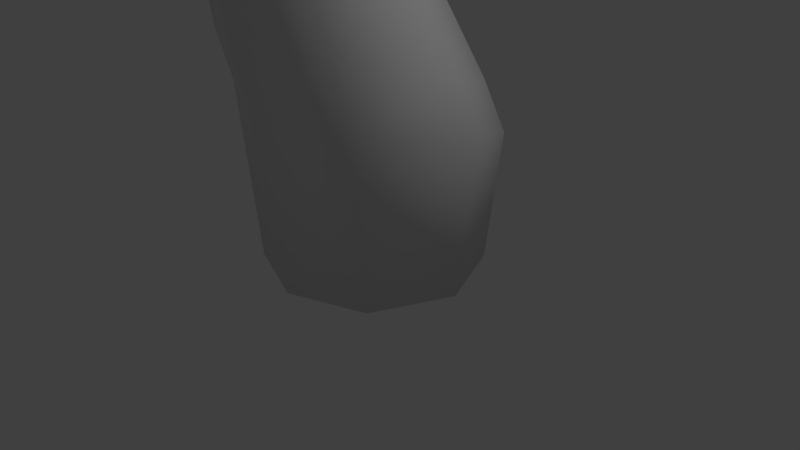# Source: Tree.blend  (saved by Blender 2.69.0; exported with 4.5.12 LTS)
import bpy
from mathutils import Matrix  # noqa: F401  (used for matrix-valued properties, if any)

bpy.ops.wm.read_factory_settings(use_empty=True)
scene = bpy.context.scene
scene.name = 'Scene'

# ---- collections
col_collection_1 = bpy.data.collections.new('Collection 1'); scene.collection.children.link(col_collection_1)

# ---- materials (node trees are filled in below, after node groups)
mat_material = bpy.data.materials.new('Material')
mat_material.alpha_threshold = 0.0
mat_material.use_transparent_shadow = False
mat_material.roughness = 0.5
mat_material.specular_intensity = 0.05102
mat_material.line_color = (0.0, 0.0, 0.0, 1.0)

# ---- material node trees

# ---- world
world_world = bpy.data.worlds.new('World'); scene.world = world_world
world_world.color = (0.05088, 0.05088, 0.05088)
world_world.use_sun_shadow = False
world_world.sun_shadow_jitter_overblur = 0.0
world_world.cycles.sampling_method = 'MANUAL'
world_world.cycles.sample_map_resolution = 256

# ---- cameras
cam_camera = bpy.data.cameras.new('Camera')
cam_camera.clip_end = 100.0
cam_camera.lens = 35.0
cam_camera.sensor_width = 32.0
cam_camera.sensor_height = 18.0
cam_camera.ortho_scale = 7.314
cam_camera.dof.focus_distance = 0.0
cam_camera.dof.aperture_fstop = 128.0

# ---- lights
light_lamp = bpy.data.lights.new('Lamp', 'POINT')
light_lamp.transmission_factor = 0.0
light_lamp.cutoff_distance = 30.0
light_lamp.energy = 100.0
light_lamp.shadow_buffer_clip_start = 1.001
light_lamp.shadow_soft_size = 0.1
light_lamp.shadow_maximum_resolution = 0.006
light_lamp.use_absolute_resolution = True
light_lamp.cycles.use_multiple_importance_sampling = False

# ---- meshes
me_cube = bpy.data.meshes.new('Cube')
me_cube.from_pydata([(1.0, 1.0, -0.007699), (1.0, -1.0, -0.007699), (-1.0, -1.0, -0.007699), (-1.0, 1.0, -0.007699), (1.154, 1.109, 1.672), (1.136, -1.215, 2.2), (-1.154, -1.109, 2.312), (-1.154, 1.109, 1.672), (1.442, -5.96e-08, -0.007699), (-1.442, 2.98e-07, -0.007699), (1.664, -5.737e-07, 1.992), (-1.664, 2.193e-07, 1.992), (1.647e-07, 1.374, -0.007699), (-1.41e-08, -1.374, -0.007699), (2.828e-07, 1.524, 1.552), (-0.01817, -1.63, 2.319), (-1.41e-08, 1.75e-07, -0.007699), (-1.079, 0.1186, 6.507), (-1.079, -1.494, 6.17), (-2.625, -1.494, 6.17), (-2.625, 0.01945, 6.486), (-0.7369, -0.6383, 6.349), (-2.967, -0.7375, 6.328), (-1.852, 0.3028, 6.545), (-1.852, -1.778, 6.111), (-0.6306, 0.08765, 10.7), (-0.6306, -0.898, 10.64), (-1.618, -0.898, 10.64), (-1.618, 0.08765, 10.7), (-0.4122, -0.4052, 10.67), (-1.837, -0.4052, 10.67), (-1.125, 0.2721, 10.72), (-1.125, -1.083, 10.63), (1.255, 0.1558, 13.65), (1.503, -0.5359, 13.82), (0.9542, -0.671, 13.56), (0.5609, -0.09364, 13.57), (1.434, -0.3192, 13.96), (0.5223, -0.2594, 13.52), (1.099, 0.1963, 13.59), (1.218, -0.7625, 13.53), (-0.6122, -1.594, 4.427), (0.3054, -1.262, 4.337), (0.3054, 0.5095, 3.858), (-0.6122, 0.8411, 3.768), (-1.936, -0.3762, 4.098), (-1.53, -1.262, 4.337), (0.7112, -0.3762, 4.098), (-1.53, 0.5095, 3.858), (-1.984, -1.681, 8.386), (-1.351, -1.444, 8.386), (-1.351, -0.1768, 8.386), (-1.984, 0.06038, 8.386), (-2.898, -0.8104, 8.386), (-2.618, -1.444, 8.386), (-1.071, -0.8104, 8.386), (-2.618, -0.1768, 8.386), (0.03778, -0.4069, 11.64), (0.4626, -0.2167, 11.6), (0.4318, 0.6392, 11.78), (-0.004553, 0.7694, 11.88), (-0.6044, 0.138, 11.86), (-0.3986, -0.2767, 11.74), (0.6376, 0.2245, 11.66), (-0.4294, 0.5792, 11.92), (-1.966, -1.674, 10.09), (-1.646, -1.794, 10.08), (-1.766, -2.016, 9.353), (-2.177, -1.862, 9.353), (-2.388, -2.887, 10.73), (-2.068, -3.007, 10.72), (-2.189, -3.229, 9.994), (-2.599, -3.076, 9.994), (-0.8521, -1.145, 9.62), (-1.52, 0.08827, 9.623), (-2.309, -1.082, 9.628), (-2.233, -0.1359, 9.616), (-1.293, -1.418, 9.559), (-0.9632, 0.02975, 9.617), (-2.479, -0.5426, 9.599), (-0.6057, -0.5885, 9.638), (-2.3, -1.697, 9.762), (-1.48, -1.959, 9.695), (-2.627, -2.841, 10.39), (-1.972, -3.264, 10.38), (-2.564, -3.617, 11.57), (-2.382, -3.632, 11.53), (-2.468, -3.973, 11.3), (-2.702, -3.957, 11.35), (-2.726, -3.735, 11.46), (-2.315, -3.837, 11.43), (-2.323, -3.973, 12.86), (-2.23, -3.971, 12.82), (-2.165, -4.421, 12.77), (-2.286, -4.427, 12.82), (-2.347, -4.205, 12.99), (-2.119, -4.22, 12.94), (-0.165, -1.724, 3.132), (0.9402, 0.968, 2.314), (-1.803, -0.1124, 2.621), (1.437, -0.1124, 2.621), (-1.306, 0.968, 2.314), (0.9582, -1.32, 3.018), (-0.1829, 1.372, 2.199), (-1.306, -1.193, 2.928), (-0.9957, 0.6537, 5.639), (-0.7578, 0.5962, 5.626), (-0.8128, 0.8595, 4.926), (-0.4356, 0.7091, 4.957), (-0.5113, 2.009, 6.19), (-0.174, 1.961, 6.188), (-0.1827, 2.353, 5.905), (0.0724, 2.278, 5.908), (-0.2686, -1.412, 5.125), (-1.213, 0.5968, 5.113), (-2.208, -1.404, 5.115), (-1.115, -1.72, 5.141), (-0.3391, 0.3521, 5.126), (-2.578, -0.58, 5.169), (0.03536, -0.4703, 5.17), (-2.06, 0.2889, 5.13), (-0.9904, 0.6957, 5.366), (-0.4866, 0.5332, 5.375), (-0.4421, 2.202, 6.059), (-0.05059, 2.098, 6.062), (-0.2132, 1.305, 5.56), (-0.566, 1.437, 5.539), (-0.4853, 1.229, 6.106), (-0.821, 1.305, 6.125), (-0.2804, 1.228, 5.856), (-0.7842, 1.391, 5.848), (-0.1577, 2.789, 6.769), (-0.09995, 2.783, 6.775), (-0.1029, 2.866, 6.78), (-0.05851, 2.856, 6.781), (-0.1471, 2.829, 6.775), (-0.07907, 2.815, 6.778), (0.05191, 2.61, 6.211), (-0.02957, 2.486, 6.301), (-0.1178, 2.658, 6.209), (-0.29, 2.554, 6.298), (-0.1114, 2.392, 6.375), (-0.3354, 2.422, 6.374), (-1.909, -1.81, 7.249), (-1.204, 0.06979, 7.45), (-2.944, -0.6848, 7.346), (-1.046, -0.6265, 7.37), (-1.204, -1.373, 7.279), (-1.928, 0.2822, 7.465), (-2.594, -1.365, 7.291), (-2.632, 0.02149, 7.435), (1.056, -0.4532, 12.82), (0.7278, 0.3306, 12.79), (0.4347, -0.4762, 12.67), (0.3167, 0.1646, 12.73), (0.743, -0.602, 12.67), (0.9964, 0.2245, 12.82), (0.2004, -0.1059, 12.66), (1.133, -0.163, 12.91)], [], [(16, 13, 2, 9), (119, 117, 17, 21), (8, 10, 5, 1), (13, 15, 6, 2), (9, 11, 7, 3), (14, 12, 3, 7), (12, 16, 9, 3), (118, 115, 19, 22), (0, 4, 10, 8), (2, 6, 11, 9), (8, 1, 13, 16), (125, 126, 111, 112), (1, 5, 15, 13), (4, 0, 12, 14), (0, 8, 16, 12), (116, 113, 18, 24), (120, 118, 22, 20), (115, 116, 24, 19), (114, 120, 20, 23), (113, 119, 21, 18), (77, 73, 26, 32), (78, 74, 31, 25), (79, 75, 27, 30), (80, 78, 25, 29), (73, 80, 29, 26), (74, 76, 28, 31), (54, 49, 67, 68), (76, 79, 30, 28), (155, 151, 34, 40), (156, 152, 39, 33), (157, 153, 35, 38), (158, 156, 33, 37), (151, 158, 37, 34), (152, 154, 36, 39), (153, 155, 40, 35), (154, 157, 38, 36), (100, 98, 43, 47), (99, 104, 46, 45), (98, 103, 44, 43), (97, 102, 42, 41), (101, 99, 45, 48), (104, 97, 41, 46), (103, 101, 48, 44), (102, 100, 47, 42), (143, 147, 50, 49), (144, 148, 52, 51), (145, 149, 54, 53), (146, 144, 51, 55), (147, 146, 55, 50), (148, 150, 56, 52), (149, 143, 49, 54), (150, 145, 53, 56), (32, 26, 58, 57), (25, 31, 60, 59), (30, 27, 62, 61), (29, 25, 59, 63), (26, 29, 63, 58), (31, 28, 64, 60), (27, 32, 57, 62), (28, 30, 61, 64), (68, 67, 71, 72), (77, 32, 66, 82), (75, 54, 68, 81), (32, 27, 65, 66), (83, 72, 88, 89), (82, 66, 70, 84), (81, 68, 72, 83), (66, 65, 69, 70), (49, 50, 73, 77), (51, 52, 74, 78), (53, 54, 75, 79), (55, 51, 78, 80), (50, 55, 80, 73), (52, 56, 76, 74), (56, 53, 79, 76), (49, 77, 82, 67), (27, 75, 81, 65), (71, 84, 90, 87), (67, 82, 84, 71), (65, 81, 83, 69), (89, 88, 94, 95), (87, 90, 96, 93), (72, 71, 87, 88), (84, 70, 86, 90), (69, 83, 89, 85), (70, 69, 85, 86), (95, 96, 92, 91), (94, 93, 96, 95), (88, 87, 93, 94), (90, 86, 92, 96), (85, 89, 95, 91), (86, 85, 91, 92), (38, 35, 40, 34, 37), (36, 38, 37, 33, 39), (10, 4, 98, 100), (11, 6, 104, 99), (4, 14, 103, 98), (15, 5, 102, 97), (7, 11, 99, 101), (6, 15, 97, 104), (14, 7, 101, 103), (5, 10, 100, 102), (106, 105, 23, 17), (121, 107, 44, 114), (122, 106, 17, 117), (107, 108, 43, 44), (124, 123, 109, 110), (129, 125, 112, 124), (130, 128, 109, 123), (128, 127, 110, 109), (47, 43, 117, 119), (45, 46, 115, 118), (41, 42, 113, 116), (48, 45, 118, 120), (46, 41, 116, 115), (44, 48, 120, 114), (42, 47, 119, 113), (105, 121, 114, 23), (108, 122, 117, 43), (112, 111, 123, 124), (127, 129, 124, 110), (126, 130, 123, 111), (108, 107, 126, 125), (122, 108, 125, 129), (121, 105, 128, 130), (105, 106, 127, 128), (106, 122, 129, 127), (107, 121, 130, 126), (137, 134, 136, 138), (139, 140, 135, 133), (139, 133, 134, 137), (141, 138, 136, 132), (140, 142, 131, 135), (142, 141, 132, 131), (112, 137, 138, 124), (111, 123, 140, 139), (111, 139, 137, 112), (110, 124, 138, 141), (123, 109, 142, 140), (109, 110, 141, 142), (24, 18, 147, 143), (17, 23, 148, 144), (22, 19, 149, 145), (21, 17, 144, 146), (18, 21, 146, 147), (23, 20, 150, 148), (19, 24, 143, 149), (20, 22, 145, 150), (57, 58, 151, 155), (59, 60, 152, 156), (61, 62, 153, 157), (63, 59, 156, 158), (58, 63, 158, 151), (60, 64, 154, 152), (62, 57, 155, 153), (64, 61, 157, 154)])
me_cube.polygons.foreach_set('use_smooth', [True] * 156)
_uv = me_cube.uv_layers.new(name='UVMap')
_uv.uv.foreach_set('vector', [0.4399, 0.1744, 0.3767, 0.2055, 0.3767, 0.1366, 0.4151, 0.08726, 0.1508, 0.3919, 0.1816, 0.3828, 0.1809, 0.4818, 0.1496, 0.4782, 0.116, 0.04815, 0.1483, 0.1662, 0.08959, 0.2052, 0.0651, 0.07, 0.8536, 0.6606, 0.8298, 0.5128, 0.8902, 0.4996, 0.9052, 0.6484, 0.4876, 0.8548, 0.4915, 0.7618, 0.5498, 0.779, 0.541, 0.8564, 0.6858, 0.8173, 0.685, 0.9158, 0.6434, 0.9082, 0.6377, 0.801, 0.503, 0.1433, 0.4399, 0.1744, 0.4151, 0.08726, 0.4686, 0.09137, 0.9391, 0.3016, 0.9077, 0.3084, 0.9155, 0.2362, 0.9436, 0.2231, 0.1545, 0.04015, 0.186, 0.1382, 0.1483, 0.1662, 0.116, 0.04815, 0.9052, 0.6484, 0.8902, 0.4996, 0.9365, 0.5151, 0.9436, 0.6443, 0.4647, 0.2616, 0.4111, 0.2575, 0.3767, 0.2055, 0.4399, 0.1744, 0.3809, 0.4604, 0.3624, 0.4605, 0.3642, 0.3969, 0.3772, 0.3956, 0.8162, 0.674, 0.7873, 0.5358, 0.8298, 0.5128, 0.8536, 0.6606, 0.746, 0.812, 0.7372, 0.9178, 0.685, 0.9158, 0.6858, 0.8173, 0.503, 0.2122, 0.4647, 0.2616, 0.4399, 0.1744, 0.503, 0.1433, 0.8529, 0.3202, 0.8211, 0.3326, 0.8467, 0.256, 0.8763, 0.2494, 0.5101, 0.6228, 0.4616, 0.6242, 0.4522, 0.577, 0.4933, 0.57, 0.9077, 0.3084, 0.8529, 0.3202, 0.8763, 0.2494, 0.9155, 0.2362, 0.6484, 0.577, 0.6131, 0.5695, 0.5928, 0.4781, 0.6252, 0.4802, 0.1038, 0.408, 0.1508, 0.3919, 0.1496, 0.4782, 0.104, 0.4854, 0.1538, 0.6936, 0.1731, 0.6864, 0.2021, 0.7413, 0.1867, 0.751, 0.6765, 0.2861, 0.6495, 0.2835, 0.6675, 0.2169, 0.6933, 0.2187, 0.4819, 0.3976, 0.4602, 0.3805, 0.4842, 0.3077, 0.5032, 0.3227, 0.702, 0.2818, 0.6765, 0.2861, 0.6933, 0.2187, 0.7104, 0.218, 0.1731, 0.6864, 0.2016, 0.6753, 0.2276, 0.7324, 0.2021, 0.7413, 0.6495, 0.2835, 0.6192, 0.2788, 0.6469, 0.2139, 0.6675, 0.2169, 0.8973, 0.09634, 0.8646, 0.1041, 0.8404, 0.04515, 0.8615, 0.04015, 0.5048, 0.395, 0.4819, 0.3976, 0.5032, 0.3227, 0.5297, 0.3218, 0.2642, 0.8389, 0.2774, 0.8407, 0.2946, 0.896, 0.2762, 0.8859, 0.7716, 0.09215, 0.7574, 0.0938, 0.7782, 0.04343, 0.7862, 0.04015, 0.826, 0.7633, 0.812, 0.7494, 0.8126, 0.6818, 0.8339, 0.7044, 0.2927, 0.8406, 0.3068, 0.8316, 0.3194, 0.8788, 0.3052, 0.9019, 0.2774, 0.8407, 0.2927, 0.8406, 0.3052, 0.9019, 0.2946, 0.896, 0.5886, 0.1361, 0.5738, 0.1511, 0.5693, 0.09545, 0.5918, 0.07994, 0.812, 0.7494, 0.7984, 0.7376, 0.8002, 0.674, 0.8126, 0.6818, 0.5738, 0.1511, 0.5592, 0.1537, 0.5609, 0.09605, 0.5693, 0.09545, 0.7783, 0.7435, 0.7392, 0.7689, 0.7187, 0.6638, 0.7507, 0.6437, 0.9352, 0.4733, 0.8901, 0.4586, 0.8868, 0.3665, 0.9235, 0.3779, 0.7392, 0.7689, 0.6805, 0.7739, 0.6707, 0.6676, 0.7187, 0.6638, 0.8276, 0.4594, 0.7862, 0.4817, 0.8051, 0.39, 0.8389, 0.372, 0.5432, 0.7496, 0.4864, 0.7331, 0.4777, 0.6587, 0.5243, 0.6717, 0.8901, 0.4586, 0.8276, 0.4594, 0.8389, 0.372, 0.8868, 0.3665, 0.6805, 0.7739, 0.6337, 0.7582, 0.6325, 0.655, 0.6707, 0.6676, 0.09434, 0.2593, 0.1492, 0.2097, 0.1488, 0.3148, 0.107, 0.3489, 0.09394, 0.5687, 0.1238, 0.553, 0.1347, 0.6236, 0.1152, 0.6371, 0.6606, 0.4237, 0.6237, 0.4209, 0.6258, 0.3601, 0.6589, 0.3613, 0.9349, 0.1591, 0.907, 0.166, 0.8973, 0.09634, 0.9216, 0.09378, 0.1607, 0.5449, 0.1908, 0.5419, 0.1913, 0.6047, 0.1669, 0.6098, 0.1238, 0.553, 0.1607, 0.5449, 0.1669, 0.6098, 0.1347, 0.6236, 0.6237, 0.4209, 0.5942, 0.4175, 0.5995, 0.3553, 0.6258, 0.3601, 0.907, 0.166, 0.8685, 0.1767, 0.8646, 0.1041, 0.8973, 0.09634, 0.4969, 0.5223, 0.4589, 0.5256, 0.4579, 0.4693, 0.4917, 0.4703, 0.1867, 0.751, 0.2021, 0.7413, 0.2618, 0.7724, 0.2479, 0.7841, 0.6933, 0.2187, 0.6675, 0.2169, 0.7152, 0.1516, 0.7373, 0.1592, 0.5032, 0.3227, 0.4842, 0.3077, 0.5376, 0.219, 0.5536, 0.2277, 0.2766, 0.4764, 0.303, 0.478, 0.303, 0.5545, 0.2804, 0.5545, 0.2021, 0.7413, 0.2276, 0.7324, 0.2849, 0.7666, 0.2618, 0.7724, 0.6675, 0.2169, 0.6469, 0.2139, 0.698, 0.1457, 0.7152, 0.1516, 0.8339, 0.9136, 0.8118, 0.896, 0.8014, 0.8184, 0.823, 0.8283, 0.5297, 0.3218, 0.5032, 0.3227, 0.5536, 0.2277, 0.5771, 0.2262, 0.2276, 0.3298, 0.2061, 0.329, 0.2061, 0.2454, 0.2276, 0.2461, 0.1538, 0.6936, 0.1867, 0.751, 0.1396, 0.7363, 0.129, 0.7129, 0.4602, 0.3805, 0.4336, 0.448, 0.4256, 0.3759, 0.4327, 0.3626, 0.4841, 0.2872, 0.4842, 0.3077, 0.4406, 0.3346, 0.4405, 0.3213, 0.377, 0.3227, 0.3652, 0.3374, 0.3282, 0.2573, 0.3385, 0.2564, 0.129, 0.7129, 0.1396, 0.7363, 0.08883, 0.8, 0.07378, 0.782, 0.4327, 0.3626, 0.4256, 0.3759, 0.3652, 0.3374, 0.377, 0.3227, 0.3489, 0.7275, 0.3322, 0.7288, 0.3263, 0.6772, 0.343, 0.6759, 0.1152, 0.6371, 0.1347, 0.6236, 0.1731, 0.6864, 0.1538, 0.6936, 0.6589, 0.3613, 0.6258, 0.3601, 0.6495, 0.2835, 0.6765, 0.2861, 0.4579, 0.4693, 0.4336, 0.448, 0.4602, 0.3805, 0.4819, 0.3976, 0.681, 0.3579, 0.6589, 0.3613, 0.6765, 0.2861, 0.702, 0.2818, 0.1347, 0.6236, 0.1669, 0.6098, 0.2016, 0.6753, 0.1731, 0.6864, 0.6258, 0.3601, 0.5995, 0.3553, 0.6192, 0.2788, 0.6495, 0.2835, 0.4917, 0.4703, 0.4579, 0.4693, 0.4819, 0.3976, 0.5048, 0.395, 0.1152, 0.6371, 0.1538, 0.6936, 0.129, 0.7129, 0.1174, 0.6975, 0.4842, 0.3077, 0.4602, 0.3805, 0.4327, 0.3626, 0.4406, 0.3346, 0.06663, 0.7612, 0.07378, 0.782, 0.0587, 0.8597, 0.04856, 0.8562, 0.1174, 0.6975, 0.129, 0.7129, 0.07378, 0.782, 0.06663, 0.7612, 0.4406, 0.3346, 0.4327, 0.3626, 0.377, 0.3227, 0.3803, 0.2961, 0.3385, 0.2564, 0.3282, 0.2573, 0.3194, 0.1596, 0.3292, 0.1572, 0.04856, 0.8562, 0.0587, 0.8597, 0.06626, 0.9538, 0.05415, 0.9473, 0.4295, 0.7125, 0.4082, 0.708, 0.4183, 0.6199, 0.4295, 0.6189, 0.07378, 0.782, 0.08883, 0.8, 0.0683, 0.8635, 0.0587, 0.8597, 0.3803, 0.2961, 0.377, 0.3227, 0.3385, 0.2564, 0.347, 0.2472, 0.343, 0.6759, 0.3263, 0.6772, 0.3248, 0.617, 0.3336, 0.619, 0.3377, 0.5202, 0.3489, 0.5229, 0.3408, 0.5333, 0.3362, 0.5308, 0.053, 0.9525, 0.05415, 0.9473, 0.06626, 0.9538, 0.06447, 0.9603, 0.4295, 0.6189, 0.4183, 0.6199, 0.4083, 0.5204, 0.4141, 0.5179, 0.0587, 0.8597, 0.0683, 0.8635, 0.07405, 0.9444, 0.06626, 0.9538, 0.347, 0.2472, 0.3385, 0.2564, 0.3292, 0.1572, 0.3397, 0.1671, 0.3336, 0.619, 0.3248, 0.617, 0.3362, 0.5308, 0.3408, 0.5333, 0.5609, 0.09605, 0.5495, 0.07124, 0.5496, 0.06177, 0.566, 0.04056, 0.5753, 0.04015, 0.5693, 0.09545, 0.5609, 0.09605, 0.5753, 0.04015, 0.5928, 0.07067, 0.5918, 0.07994, 0.7862, 0.7856, 0.746, 0.812, 0.7392, 0.7689, 0.7783, 0.7435, 0.9365, 0.5151, 0.8902, 0.4996, 0.8901, 0.4586, 0.9352, 0.4733, 0.746, 0.812, 0.6858, 0.8173, 0.6805, 0.7739, 0.7392, 0.7689, 0.8298, 0.5128, 0.7873, 0.5358, 0.7862, 0.4817, 0.8276, 0.4594, 0.5498, 0.779, 0.4915, 0.7618, 0.4864, 0.7331, 0.5432, 0.7496, 0.8902, 0.4996, 0.8298, 0.5128, 0.8276, 0.4594, 0.8901, 0.4586, 0.6858, 0.8173, 0.6377, 0.801, 0.6337, 0.7582, 0.6805, 0.7739, 0.08959, 0.2052, 0.1483, 0.1662, 0.1492, 0.2097, 0.09434, 0.2593, 0.6708, 0.5463, 0.6588, 0.5448, 0.6252, 0.4802, 0.6641, 0.4849, 0.658, 0.5626, 0.6632, 0.5929, 0.6707, 0.6676, 0.6484, 0.577, 0.1913, 0.3976, 0.194, 0.4162, 0.1809, 0.4818, 0.1816, 0.3828, 0.6632, 0.5929, 0.6831, 0.5915, 0.7187, 0.6638, 0.6707, 0.6676, 0.2354, 0.2496, 0.2353, 0.2757, 0.2276, 0.2764, 0.2282, 0.2546, 0.2322, 0.4133, 0.2323, 0.393, 0.2849, 0.3952, 0.2773, 0.4092, 0.2289, 0.5794, 0.2177, 0.5774, 0.2327, 0.5317, 0.242, 0.5237, 0.2177, 0.5774, 0.21, 0.5694, 0.2254, 0.5219, 0.2327, 0.5317, 0.7507, 0.6437, 0.7187, 0.6638, 0.693, 0.5785, 0.7222, 0.5712, 0.9235, 0.3779, 0.8868, 0.3665, 0.9077, 0.3084, 0.9391, 0.3016, 0.8389, 0.372, 0.8051, 0.39, 0.8211, 0.3326, 0.8529, 0.3202, 0.5243, 0.6717, 0.4777, 0.6587, 0.4616, 0.6242, 0.5101, 0.6228, 0.8868, 0.3665, 0.8389, 0.372, 0.8529, 0.3202, 0.9077, 0.3084, 0.6707, 0.6676, 0.6325, 0.655, 0.6131, 0.5695, 0.6484, 0.577, 0.107, 0.3489, 0.1488, 0.3148, 0.1508, 0.3919, 0.1038, 0.408, 0.6588, 0.5448, 0.658, 0.5626, 0.6484, 0.577, 0.6252, 0.4802, 0.6831, 0.5915, 0.6839, 0.5632, 0.693, 0.5785, 0.7187, 0.6638, 0.2443, 0.2454, 0.2443, 0.2625, 0.2353, 0.2757, 0.2354, 0.2496, 0.233, 0.4316, 0.2322, 0.4133, 0.2773, 0.4092, 0.2713, 0.4208, 0.3624, 0.4605, 0.3533, 0.4687, 0.355, 0.4121, 0.3642, 0.3969, 0.3809, 0.5008, 0.361, 0.5002, 0.3624, 0.4605, 0.3809, 0.4604, 0.1913, 0.3976, 0.1938, 0.3688, 0.2323, 0.393, 0.2322, 0.4133, 0.2261, 0.632, 0.2159, 0.6269, 0.2177, 0.5774, 0.2289, 0.5794, 0.2492, 0.2458, 0.2611, 0.2454, 0.2611, 0.2718, 0.2443, 0.2725, 0.194, 0.4162, 0.1913, 0.3976, 0.2322, 0.4133, 0.233, 0.4316, 0.2427, 0.6297, 0.2261, 0.632, 0.2289, 0.5794, 0.2368, 0.5776, 0.3608, 0.61, 0.3697, 0.6327, 0.3706, 0.6299, 0.3664, 0.6037, 0.2849, 0.2806, 0.2787, 0.2728, 0.2833, 0.2454, 0.2849, 0.2457, 0.2365, 0.6823, 0.2438, 0.7167, 0.2459, 0.7156, 0.2445, 0.6781, 0.2942, 0.4248, 0.2984, 0.4176, 0.3194, 0.4424, 0.3177, 0.4431, 0.2427, 0.4955, 0.2369, 0.5013, 0.2325, 0.4673, 0.2334, 0.4649, 0.2787, 0.2454, 0.2787, 0.2595, 0.2611, 0.2504, 0.2613, 0.2468, 0.3618, 0.5872, 0.3608, 0.61, 0.3664, 0.6037, 0.3706, 0.5785, 0.3642, 0.3969, 0.355, 0.4121, 0.3559, 0.3878, 0.362, 0.3774, 0.2339, 0.6648, 0.2365, 0.6823, 0.2445, 0.6781, 0.2459, 0.6584, 0.2713, 0.4208, 0.2773, 0.4092, 0.2984, 0.4176, 0.2942, 0.4248, 0.242, 0.5237, 0.2327, 0.5317, 0.2369, 0.5013, 0.2427, 0.4955, 0.2327, 0.5317, 0.2254, 0.5219, 0.2319, 0.4946, 0.2369, 0.5013, 0.07959, 0.4982, 0.104, 0.4854, 0.1238, 0.553, 0.09394, 0.5687, 0.6641, 0.4849, 0.6252, 0.4802, 0.6237, 0.4209, 0.6606, 0.4237, 0.9436, 0.2231, 0.9155, 0.2362, 0.907, 0.166, 0.9349, 0.1591, 0.1496, 0.4782, 0.1809, 0.4818, 0.1908, 0.5419, 0.1607, 0.5449, 0.104, 0.4854, 0.1496, 0.4782, 0.1607, 0.5449, 0.1238, 0.553, 0.6252, 0.4802, 0.5928, 0.4781, 0.5942, 0.4175, 0.6237, 0.4209, 0.9155, 0.2362, 0.8763, 0.2494, 0.8685, 0.1767, 0.907, 0.166, 0.4933, 0.57, 0.4522, 0.577, 0.4589, 0.5256, 0.4969, 0.5223, 0.8014, 0.8184, 0.7862, 0.8109, 0.7919, 0.7228, 0.7984, 0.7376, 0.7373, 0.1592, 0.7152, 0.1516, 0.7574, 0.0938, 0.7716, 0.09215, 0.5536, 0.2277, 0.5376, 0.219, 0.5462, 0.1386, 0.5592, 0.1537, 0.2849, 0.7666, 0.3022, 0.7709, 0.3068, 0.8316, 0.2927, 0.8406, 0.2618, 0.7724, 0.2849, 0.7666, 0.2927, 0.8406, 0.2774, 0.8407, 0.5928, 0.2161, 0.5771, 0.2262, 0.5738, 0.1511, 0.5886, 0.1361, 0.823, 0.8283, 0.8014, 0.8184, 0.7984, 0.7376, 0.812, 0.7494, 0.5771, 0.2262, 0.5536, 0.2277, 0.5592, 0.1537, 0.5738, 0.1511])
me_cube.materials.append(mat_material)
me_cube.use_remesh_preserve_volume = False
me_cube.use_remesh_preserve_attributes = False
me_cube.use_mirror_vertex_groups = False
me_cube.update()

# ---- objects
ob_cube = bpy.data.objects.new('Cube', me_cube)
ob_lamp = bpy.data.objects.new('Lamp', light_lamp)
ob_camera = bpy.data.objects.new('Camera', cam_camera)

# ---- transforms, parenting, visibility, modifiers, constraints
ob_cube.location = (0.0, 0.0, 0.0)
ob_cube.lock_rotations_4d = False
ob_cube.empty_display_type = 'ARROWS'
ob_cube.lineart.crease_threshold = 0.0
_m = ob_cube.modifiers.new('Multires', 'MULTIRES')
_m.show_render = False
_m.uv_smooth = 'PRESERVE_CORNERS'
_m.quality = 3
_m.sculpt_levels = 3
_m.render_levels = 3
_m.show_only_control_edges = False
ob_lamp.location = (4.076, 1.005, 5.904)
ob_lamp.rotation_euler = (0.6503, 0.05522, 1.866)
ob_lamp.lock_rotations_4d = False
ob_lamp.empty_display_type = 'ARROWS'
ob_lamp.color = (0.0, 0.0, 0.0, 0.0)
ob_lamp.lineart.crease_threshold = 0.0
ob_camera.location = (7.481, -6.508, 5.344)
ob_camera.rotation_euler = (1.109, 0.01082, 0.8149)
ob_camera.lock_rotations_4d = False
ob_camera.empty_display_type = 'ARROWS'
ob_camera.color = (0.0, 0.0, 0.0, 0.0)
ob_camera.display_type = 'WIRE'
ob_camera.lineart.crease_threshold = 0.0

# ---- collection membership
col_collection_1.objects.link(ob_cube)
col_collection_1.objects.link(ob_lamp)
col_collection_1.objects.link(ob_camera)

# ---- scene / render settings (as saved in the file)
scene.camera = ob_camera
scene.frame_start = 1; scene.frame_end = 250; scene.frame_set(1)
scene.render.engine = 'BLENDER_EEVEE_NEXT'
scene.render.image_settings.compression = 90
scene.render.resolution_percentage = 50
scene.render.dither_intensity = 0.0
scene.render.use_bake_multires = True
scene.cycles.use_denoising = False
scene.cycles.samples = 10
scene.cycles.sampling_pattern = 'TABULATED_SOBOL'
scene.cycles.light_sampling_threshold = 0.0
scene.cycles.use_adaptive_sampling = False
scene.cycles.use_light_tree = False
scene.cycles.blur_glossy = 0.0
scene.cycles.volume_bounces = 1
scene.cycles.pixel_filter_type = 'GAUSSIAN'
scene.cycles.sample_clamp_indirect = 0.0
scene.view_settings.view_transform = 'Standard'
bpy.context.view_layer.update()
